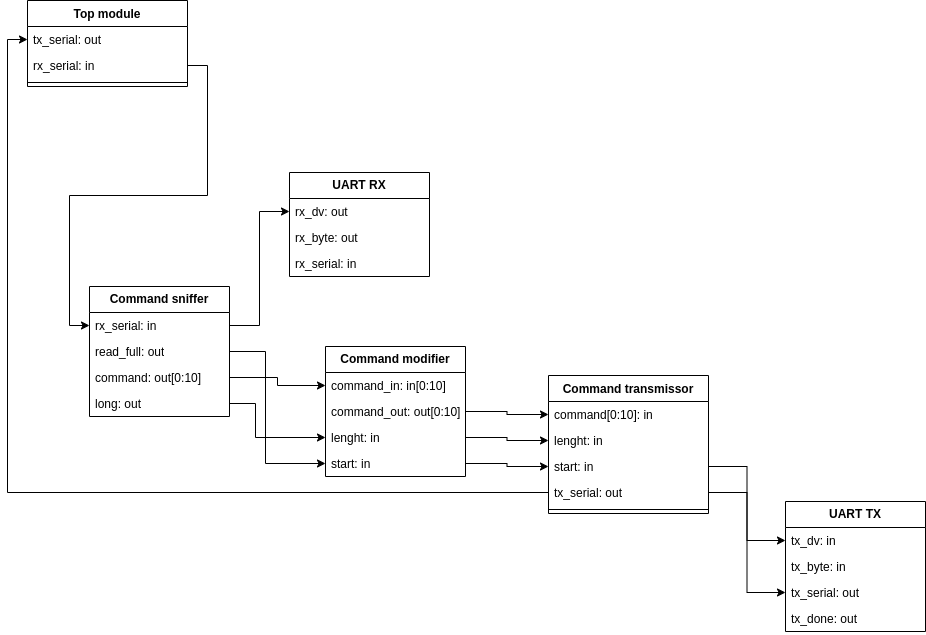

The diagram above was exported from draw.io. Its source (the exported page's mxGraphModel, read from the mxfile embedded in the PNG):
<mxGraphModel dx="1434" dy="839" grid="1" gridSize="10" guides="1" tooltips="1" connect="1" arrows="1" fold="1" page="1" pageScale="1" pageWidth="827" pageHeight="1169" background="none" math="0" shadow="0">
  <root>
    <mxCell id="WIyWlLk6GJQsqaUBKTNV-0" />
    <mxCell id="WIyWlLk6GJQsqaUBKTNV-1" parent="WIyWlLk6GJQsqaUBKTNV-0" />
    <mxCell id="TnwAJ5CPuAc8V0XNkz1D-4" value="Top module" style="swimlane;fontStyle=1;align=center;verticalAlign=top;childLayout=stackLayout;horizontal=1;startSize=26;horizontalStack=0;resizeParent=1;resizeParentMax=0;resizeLast=0;collapsible=1;marginBottom=0;whiteSpace=wrap;html=1;fillColor=none;labelBackgroundColor=none;" parent="WIyWlLk6GJQsqaUBKTNV-1" vertex="1">
      <mxGeometry x="212" y="204" width="160" height="86" as="geometry" />
    </mxCell>
    <mxCell id="TnwAJ5CPuAc8V0XNkz1D-8" value="tx_serial: out" style="text;strokeColor=none;fillColor=none;align=left;verticalAlign=top;spacingLeft=4;spacingRight=4;overflow=hidden;rotatable=0;points=[[0,0.5],[1,0.5]];portConstraint=eastwest;whiteSpace=wrap;html=1;labelBackgroundColor=none;" parent="TnwAJ5CPuAc8V0XNkz1D-4" vertex="1">
      <mxGeometry y="26" width="160" height="26" as="geometry" />
    </mxCell>
    <mxCell id="TnwAJ5CPuAc8V0XNkz1D-5" value="rx_serial: in" style="text;strokeColor=none;fillColor=none;align=left;verticalAlign=top;spacingLeft=4;spacingRight=4;overflow=hidden;rotatable=0;points=[[0,0.5],[1,0.5]];portConstraint=eastwest;whiteSpace=wrap;html=1;labelBackgroundColor=none;" parent="TnwAJ5CPuAc8V0XNkz1D-4" vertex="1">
      <mxGeometry y="52" width="160" height="26" as="geometry" />
    </mxCell>
    <mxCell id="TnwAJ5CPuAc8V0XNkz1D-6" value="" style="line;strokeWidth=1;fillColor=none;align=left;verticalAlign=middle;spacingTop=-1;spacingLeft=3;spacingRight=3;rotatable=0;labelPosition=right;points=[];portConstraint=eastwest;labelBackgroundColor=none;" parent="TnwAJ5CPuAc8V0XNkz1D-4" vertex="1">
      <mxGeometry y="78" width="160" height="8" as="geometry" />
    </mxCell>
    <mxCell id="TnwAJ5CPuAc8V0XNkz1D-26" value="Command transmissor" style="swimlane;fontStyle=1;align=center;verticalAlign=top;childLayout=stackLayout;horizontal=1;startSize=26;horizontalStack=0;resizeParent=1;resizeParentMax=0;resizeLast=0;collapsible=1;marginBottom=0;whiteSpace=wrap;html=1;fillColor=none;labelBackgroundColor=none;" parent="WIyWlLk6GJQsqaUBKTNV-1" vertex="1">
      <mxGeometry x="733" y="579" width="160" height="138" as="geometry" />
    </mxCell>
    <mxCell id="TnwAJ5CPuAc8V0XNkz1D-27" value="command[0:10]: in" style="text;strokeColor=none;fillColor=none;align=left;verticalAlign=top;spacingLeft=4;spacingRight=4;overflow=hidden;rotatable=0;points=[[0,0.5],[1,0.5]];portConstraint=eastwest;whiteSpace=wrap;html=1;labelBackgroundColor=none;" parent="TnwAJ5CPuAc8V0XNkz1D-26" vertex="1">
      <mxGeometry y="26" width="160" height="26" as="geometry" />
    </mxCell>
    <mxCell id="TnwAJ5CPuAc8V0XNkz1D-35" value="lenght: in" style="text;strokeColor=none;fillColor=none;align=left;verticalAlign=top;spacingLeft=4;spacingRight=4;overflow=hidden;rotatable=0;points=[[0,0.5],[1,0.5]];portConstraint=eastwest;whiteSpace=wrap;html=1;labelBackgroundColor=none;" parent="TnwAJ5CPuAc8V0XNkz1D-26" vertex="1">
      <mxGeometry y="52" width="160" height="26" as="geometry" />
    </mxCell>
    <mxCell id="TnwAJ5CPuAc8V0XNkz1D-36" value="start: in" style="text;strokeColor=none;fillColor=none;align=left;verticalAlign=top;spacingLeft=4;spacingRight=4;overflow=hidden;rotatable=0;points=[[0,0.5],[1,0.5]];portConstraint=eastwest;whiteSpace=wrap;html=1;labelBackgroundColor=none;" parent="TnwAJ5CPuAc8V0XNkz1D-26" vertex="1">
      <mxGeometry y="78" width="160" height="26" as="geometry" />
    </mxCell>
    <mxCell id="TnwAJ5CPuAc8V0XNkz1D-38" value="tx_serial: out" style="text;strokeColor=none;fillColor=none;align=left;verticalAlign=top;spacingLeft=4;spacingRight=4;overflow=hidden;rotatable=0;points=[[0,0.5],[1,0.5]];portConstraint=eastwest;whiteSpace=wrap;html=1;labelBackgroundColor=none;" parent="TnwAJ5CPuAc8V0XNkz1D-26" vertex="1">
      <mxGeometry y="104" width="160" height="26" as="geometry" />
    </mxCell>
    <mxCell id="TnwAJ5CPuAc8V0XNkz1D-28" value="" style="line;strokeWidth=1;fillColor=none;align=left;verticalAlign=middle;spacingTop=-1;spacingLeft=3;spacingRight=3;rotatable=0;labelPosition=right;points=[];portConstraint=eastwest;labelBackgroundColor=none;" parent="TnwAJ5CPuAc8V0XNkz1D-26" vertex="1">
      <mxGeometry y="130" width="160" height="8" as="geometry" />
    </mxCell>
    <mxCell id="Hrv3PEc9P5C3Hi4s8Ume-5" value="&lt;b&gt;UART TX&lt;/b&gt;" style="swimlane;fontStyle=0;childLayout=stackLayout;horizontal=1;startSize=26;fillColor=none;horizontalStack=0;resizeParent=1;resizeParentMax=0;resizeLast=0;collapsible=1;marginBottom=0;whiteSpace=wrap;html=1;labelBackgroundColor=none;" parent="WIyWlLk6GJQsqaUBKTNV-1" vertex="1">
      <mxGeometry x="970" y="705" width="140" height="130" as="geometry" />
    </mxCell>
    <mxCell id="Hrv3PEc9P5C3Hi4s8Ume-6" value="tx_dv: in" style="text;strokeColor=none;fillColor=none;align=left;verticalAlign=top;spacingLeft=4;spacingRight=4;overflow=hidden;rotatable=0;points=[[0,0.5],[1,0.5]];portConstraint=eastwest;whiteSpace=wrap;html=1;labelBackgroundColor=none;" parent="Hrv3PEc9P5C3Hi4s8Ume-5" vertex="1">
      <mxGeometry y="26" width="140" height="26" as="geometry" />
    </mxCell>
    <mxCell id="Hrv3PEc9P5C3Hi4s8Ume-7" value="tx_byte: in" style="text;strokeColor=none;fillColor=none;align=left;verticalAlign=top;spacingLeft=4;spacingRight=4;overflow=hidden;rotatable=0;points=[[0,0.5],[1,0.5]];portConstraint=eastwest;whiteSpace=wrap;html=1;labelBackgroundColor=none;" parent="Hrv3PEc9P5C3Hi4s8Ume-5" vertex="1">
      <mxGeometry y="52" width="140" height="26" as="geometry" />
    </mxCell>
    <mxCell id="Hrv3PEc9P5C3Hi4s8Ume-8" value="tx_serial: out" style="text;strokeColor=none;fillColor=none;align=left;verticalAlign=top;spacingLeft=4;spacingRight=4;overflow=hidden;rotatable=0;points=[[0,0.5],[1,0.5]];portConstraint=eastwest;whiteSpace=wrap;html=1;labelBackgroundColor=none;" parent="Hrv3PEc9P5C3Hi4s8Ume-5" vertex="1">
      <mxGeometry y="78" width="140" height="26" as="geometry" />
    </mxCell>
    <mxCell id="Hrv3PEc9P5C3Hi4s8Ume-9" value="tx_done: out" style="text;strokeColor=none;fillColor=none;align=left;verticalAlign=top;spacingLeft=4;spacingRight=4;overflow=hidden;rotatable=0;points=[[0,0.5],[1,0.5]];portConstraint=eastwest;whiteSpace=wrap;html=1;labelBackgroundColor=none;" parent="Hrv3PEc9P5C3Hi4s8Ume-5" vertex="1">
      <mxGeometry y="104" width="140" height="26" as="geometry" />
    </mxCell>
    <mxCell id="Hrv3PEc9P5C3Hi4s8Ume-17" style="edgeStyle=orthogonalEdgeStyle;rounded=0;orthogonalLoop=1;jettySize=auto;html=1;exitX=1;exitY=0.5;exitDx=0;exitDy=0;" parent="WIyWlLk6GJQsqaUBKTNV-1" source="TnwAJ5CPuAc8V0XNkz1D-38" target="Hrv3PEc9P5C3Hi4s8Ume-8" edge="1">
      <mxGeometry relative="1" as="geometry" />
    </mxCell>
    <mxCell id="Hrv3PEc9P5C3Hi4s8Ume-18" style="edgeStyle=orthogonalEdgeStyle;rounded=0;orthogonalLoop=1;jettySize=auto;html=1;exitX=1;exitY=0.5;exitDx=0;exitDy=0;" parent="WIyWlLk6GJQsqaUBKTNV-1" source="TnwAJ5CPuAc8V0XNkz1D-36" target="Hrv3PEc9P5C3Hi4s8Ume-6" edge="1">
      <mxGeometry relative="1" as="geometry" />
    </mxCell>
    <mxCell id="4y8MItCtQCRm9BYBTSq6-4" value="&lt;b&gt;Command sniffer&lt;/b&gt;" style="swimlane;fontStyle=0;childLayout=stackLayout;horizontal=1;startSize=26;fillColor=none;horizontalStack=0;resizeParent=1;resizeParentMax=0;resizeLast=0;collapsible=1;marginBottom=0;whiteSpace=wrap;html=1;" parent="WIyWlLk6GJQsqaUBKTNV-1" vertex="1">
      <mxGeometry x="274" y="490" width="140" height="130" as="geometry" />
    </mxCell>
    <mxCell id="4y8MItCtQCRm9BYBTSq6-5" value="rx_serial: in" style="text;strokeColor=none;fillColor=none;align=left;verticalAlign=top;spacingLeft=4;spacingRight=4;overflow=hidden;rotatable=0;points=[[0,0.5],[1,0.5]];portConstraint=eastwest;whiteSpace=wrap;html=1;" parent="4y8MItCtQCRm9BYBTSq6-4" vertex="1">
      <mxGeometry y="26" width="140" height="26" as="geometry" />
    </mxCell>
    <mxCell id="4y8MItCtQCRm9BYBTSq6-6" value="read_full: out" style="text;strokeColor=none;fillColor=none;align=left;verticalAlign=top;spacingLeft=4;spacingRight=4;overflow=hidden;rotatable=0;points=[[0,0.5],[1,0.5]];portConstraint=eastwest;whiteSpace=wrap;html=1;" parent="4y8MItCtQCRm9BYBTSq6-4" vertex="1">
      <mxGeometry y="52" width="140" height="26" as="geometry" />
    </mxCell>
    <mxCell id="4y8MItCtQCRm9BYBTSq6-7" value="command: out[0:10]" style="text;strokeColor=none;fillColor=none;align=left;verticalAlign=top;spacingLeft=4;spacingRight=4;overflow=hidden;rotatable=0;points=[[0,0.5],[1,0.5]];portConstraint=eastwest;whiteSpace=wrap;html=1;" parent="4y8MItCtQCRm9BYBTSq6-4" vertex="1">
      <mxGeometry y="78" width="140" height="26" as="geometry" />
    </mxCell>
    <mxCell id="4y8MItCtQCRm9BYBTSq6-8" value="long: out" style="text;strokeColor=none;fillColor=none;align=left;verticalAlign=top;spacingLeft=4;spacingRight=4;overflow=hidden;rotatable=0;points=[[0,0.5],[1,0.5]];portConstraint=eastwest;whiteSpace=wrap;html=1;" parent="4y8MItCtQCRm9BYBTSq6-4" vertex="1">
      <mxGeometry y="104" width="140" height="26" as="geometry" />
    </mxCell>
    <mxCell id="4y8MItCtQCRm9BYBTSq6-9" value="&lt;b&gt;Command modifier&lt;/b&gt;" style="swimlane;fontStyle=0;childLayout=stackLayout;horizontal=1;startSize=26;fillColor=none;horizontalStack=0;resizeParent=1;resizeParentMax=0;resizeLast=0;collapsible=1;marginBottom=0;whiteSpace=wrap;html=1;" parent="WIyWlLk6GJQsqaUBKTNV-1" vertex="1">
      <mxGeometry x="510" y="550" width="140" height="130" as="geometry" />
    </mxCell>
    <mxCell id="4y8MItCtQCRm9BYBTSq6-10" value="command_in: in[0:10]" style="text;strokeColor=none;fillColor=none;align=left;verticalAlign=top;spacingLeft=4;spacingRight=4;overflow=hidden;rotatable=0;points=[[0,0.5],[1,0.5]];portConstraint=eastwest;whiteSpace=wrap;html=1;" parent="4y8MItCtQCRm9BYBTSq6-9" vertex="1">
      <mxGeometry y="26" width="140" height="26" as="geometry" />
    </mxCell>
    <mxCell id="4y8MItCtQCRm9BYBTSq6-11" value="command_out: out[0:10]" style="text;strokeColor=none;fillColor=none;align=left;verticalAlign=top;spacingLeft=4;spacingRight=4;overflow=hidden;rotatable=0;points=[[0,0.5],[1,0.5]];portConstraint=eastwest;whiteSpace=wrap;html=1;" parent="4y8MItCtQCRm9BYBTSq6-9" vertex="1">
      <mxGeometry y="52" width="140" height="26" as="geometry" />
    </mxCell>
    <mxCell id="4y8MItCtQCRm9BYBTSq6-12" value="lenght: in" style="text;strokeColor=none;fillColor=none;align=left;verticalAlign=top;spacingLeft=4;spacingRight=4;overflow=hidden;rotatable=0;points=[[0,0.5],[1,0.5]];portConstraint=eastwest;whiteSpace=wrap;html=1;" parent="4y8MItCtQCRm9BYBTSq6-9" vertex="1">
      <mxGeometry y="78" width="140" height="26" as="geometry" />
    </mxCell>
    <mxCell id="4y8MItCtQCRm9BYBTSq6-13" value="start: in" style="text;strokeColor=none;fillColor=none;align=left;verticalAlign=top;spacingLeft=4;spacingRight=4;overflow=hidden;rotatable=0;points=[[0,0.5],[1,0.5]];portConstraint=eastwest;whiteSpace=wrap;html=1;" parent="4y8MItCtQCRm9BYBTSq6-9" vertex="1">
      <mxGeometry y="104" width="140" height="26" as="geometry" />
    </mxCell>
    <mxCell id="4y8MItCtQCRm9BYBTSq6-16" style="edgeStyle=orthogonalEdgeStyle;rounded=0;orthogonalLoop=1;jettySize=auto;html=1;exitX=1;exitY=0.5;exitDx=0;exitDy=0;entryX=0;entryY=0.5;entryDx=0;entryDy=0;" parent="WIyWlLk6GJQsqaUBKTNV-1" source="TnwAJ5CPuAc8V0XNkz1D-5" target="4y8MItCtQCRm9BYBTSq6-5" edge="1">
      <mxGeometry relative="1" as="geometry" />
    </mxCell>
    <mxCell id="4y8MItCtQCRm9BYBTSq6-22" value="&lt;b&gt;UART RX&lt;/b&gt;" style="swimlane;fontStyle=0;childLayout=stackLayout;horizontal=1;startSize=26;fillColor=none;horizontalStack=0;resizeParent=1;resizeParentMax=0;resizeLast=0;collapsible=1;marginBottom=0;whiteSpace=wrap;html=1;labelBackgroundColor=none;" parent="WIyWlLk6GJQsqaUBKTNV-1" vertex="1">
      <mxGeometry x="474" y="376" width="140" height="104" as="geometry" />
    </mxCell>
    <mxCell id="4y8MItCtQCRm9BYBTSq6-23" value="rx_dv: out" style="text;strokeColor=none;fillColor=none;align=left;verticalAlign=top;spacingLeft=4;spacingRight=4;overflow=hidden;rotatable=0;points=[[0,0.5],[1,0.5]];portConstraint=eastwest;whiteSpace=wrap;html=1;labelBackgroundColor=none;" parent="4y8MItCtQCRm9BYBTSq6-22" vertex="1">
      <mxGeometry y="26" width="140" height="26" as="geometry" />
    </mxCell>
    <mxCell id="4y8MItCtQCRm9BYBTSq6-24" value="rx_byte: out" style="text;strokeColor=none;fillColor=none;align=left;verticalAlign=top;spacingLeft=4;spacingRight=4;overflow=hidden;rotatable=0;points=[[0,0.5],[1,0.5]];portConstraint=eastwest;whiteSpace=wrap;html=1;labelBackgroundColor=none;" parent="4y8MItCtQCRm9BYBTSq6-22" vertex="1">
      <mxGeometry y="52" width="140" height="26" as="geometry" />
    </mxCell>
    <mxCell id="4y8MItCtQCRm9BYBTSq6-25" value="rx_serial: in" style="text;strokeColor=none;fillColor=none;align=left;verticalAlign=top;spacingLeft=4;spacingRight=4;overflow=hidden;rotatable=0;points=[[0,0.5],[1,0.5]];portConstraint=eastwest;whiteSpace=wrap;html=1;labelBackgroundColor=none;" parent="4y8MItCtQCRm9BYBTSq6-22" vertex="1">
      <mxGeometry y="78" width="140" height="26" as="geometry" />
    </mxCell>
    <mxCell id="4y8MItCtQCRm9BYBTSq6-27" style="edgeStyle=orthogonalEdgeStyle;rounded=0;orthogonalLoop=1;jettySize=auto;html=1;exitX=1;exitY=0.5;exitDx=0;exitDy=0;entryX=0;entryY=0.5;entryDx=0;entryDy=0;" parent="WIyWlLk6GJQsqaUBKTNV-1" source="4y8MItCtQCRm9BYBTSq6-5" target="4y8MItCtQCRm9BYBTSq6-23" edge="1">
      <mxGeometry relative="1" as="geometry" />
    </mxCell>
    <mxCell id="4y8MItCtQCRm9BYBTSq6-28" style="edgeStyle=orthogonalEdgeStyle;rounded=0;orthogonalLoop=1;jettySize=auto;html=1;exitX=1;exitY=0.5;exitDx=0;exitDy=0;entryX=0;entryY=0.5;entryDx=0;entryDy=0;" parent="WIyWlLk6GJQsqaUBKTNV-1" source="4y8MItCtQCRm9BYBTSq6-6" target="4y8MItCtQCRm9BYBTSq6-13" edge="1">
      <mxGeometry relative="1" as="geometry">
        <Array as="points">
          <mxPoint x="450" y="555" />
          <mxPoint x="450" y="667" />
        </Array>
      </mxGeometry>
    </mxCell>
    <mxCell id="4y8MItCtQCRm9BYBTSq6-29" style="edgeStyle=orthogonalEdgeStyle;rounded=0;orthogonalLoop=1;jettySize=auto;html=1;exitX=1;exitY=0.5;exitDx=0;exitDy=0;" parent="WIyWlLk6GJQsqaUBKTNV-1" source="4y8MItCtQCRm9BYBTSq6-8" target="4y8MItCtQCRm9BYBTSq6-12" edge="1">
      <mxGeometry relative="1" as="geometry">
        <Array as="points">
          <mxPoint x="440" y="607" />
          <mxPoint x="440" y="641" />
        </Array>
      </mxGeometry>
    </mxCell>
    <mxCell id="4y8MItCtQCRm9BYBTSq6-30" style="edgeStyle=orthogonalEdgeStyle;rounded=0;orthogonalLoop=1;jettySize=auto;html=1;exitX=1;exitY=0.5;exitDx=0;exitDy=0;" parent="WIyWlLk6GJQsqaUBKTNV-1" source="4y8MItCtQCRm9BYBTSq6-7" target="4y8MItCtQCRm9BYBTSq6-10" edge="1">
      <mxGeometry relative="1" as="geometry" />
    </mxCell>
    <mxCell id="4y8MItCtQCRm9BYBTSq6-31" style="edgeStyle=orthogonalEdgeStyle;rounded=0;orthogonalLoop=1;jettySize=auto;html=1;exitX=1;exitY=0.5;exitDx=0;exitDy=0;entryX=0;entryY=0.5;entryDx=0;entryDy=0;" parent="WIyWlLk6GJQsqaUBKTNV-1" source="4y8MItCtQCRm9BYBTSq6-11" target="TnwAJ5CPuAc8V0XNkz1D-27" edge="1">
      <mxGeometry relative="1" as="geometry" />
    </mxCell>
    <mxCell id="4y8MItCtQCRm9BYBTSq6-32" style="edgeStyle=orthogonalEdgeStyle;rounded=0;orthogonalLoop=1;jettySize=auto;html=1;exitX=1;exitY=0.5;exitDx=0;exitDy=0;" parent="WIyWlLk6GJQsqaUBKTNV-1" source="4y8MItCtQCRm9BYBTSq6-12" target="TnwAJ5CPuAc8V0XNkz1D-35" edge="1">
      <mxGeometry relative="1" as="geometry" />
    </mxCell>
    <mxCell id="4y8MItCtQCRm9BYBTSq6-33" style="edgeStyle=orthogonalEdgeStyle;rounded=0;orthogonalLoop=1;jettySize=auto;html=1;exitX=1;exitY=0.5;exitDx=0;exitDy=0;" parent="WIyWlLk6GJQsqaUBKTNV-1" source="4y8MItCtQCRm9BYBTSq6-13" target="TnwAJ5CPuAc8V0XNkz1D-36" edge="1">
      <mxGeometry relative="1" as="geometry" />
    </mxCell>
    <mxCell id="4y8MItCtQCRm9BYBTSq6-34" style="edgeStyle=orthogonalEdgeStyle;rounded=0;orthogonalLoop=1;jettySize=auto;html=1;exitX=0;exitY=0.5;exitDx=0;exitDy=0;entryX=0;entryY=0.5;entryDx=0;entryDy=0;" parent="WIyWlLk6GJQsqaUBKTNV-1" source="TnwAJ5CPuAc8V0XNkz1D-38" target="TnwAJ5CPuAc8V0XNkz1D-8" edge="1">
      <mxGeometry relative="1" as="geometry" />
    </mxCell>
  </root>
</mxGraphModel>